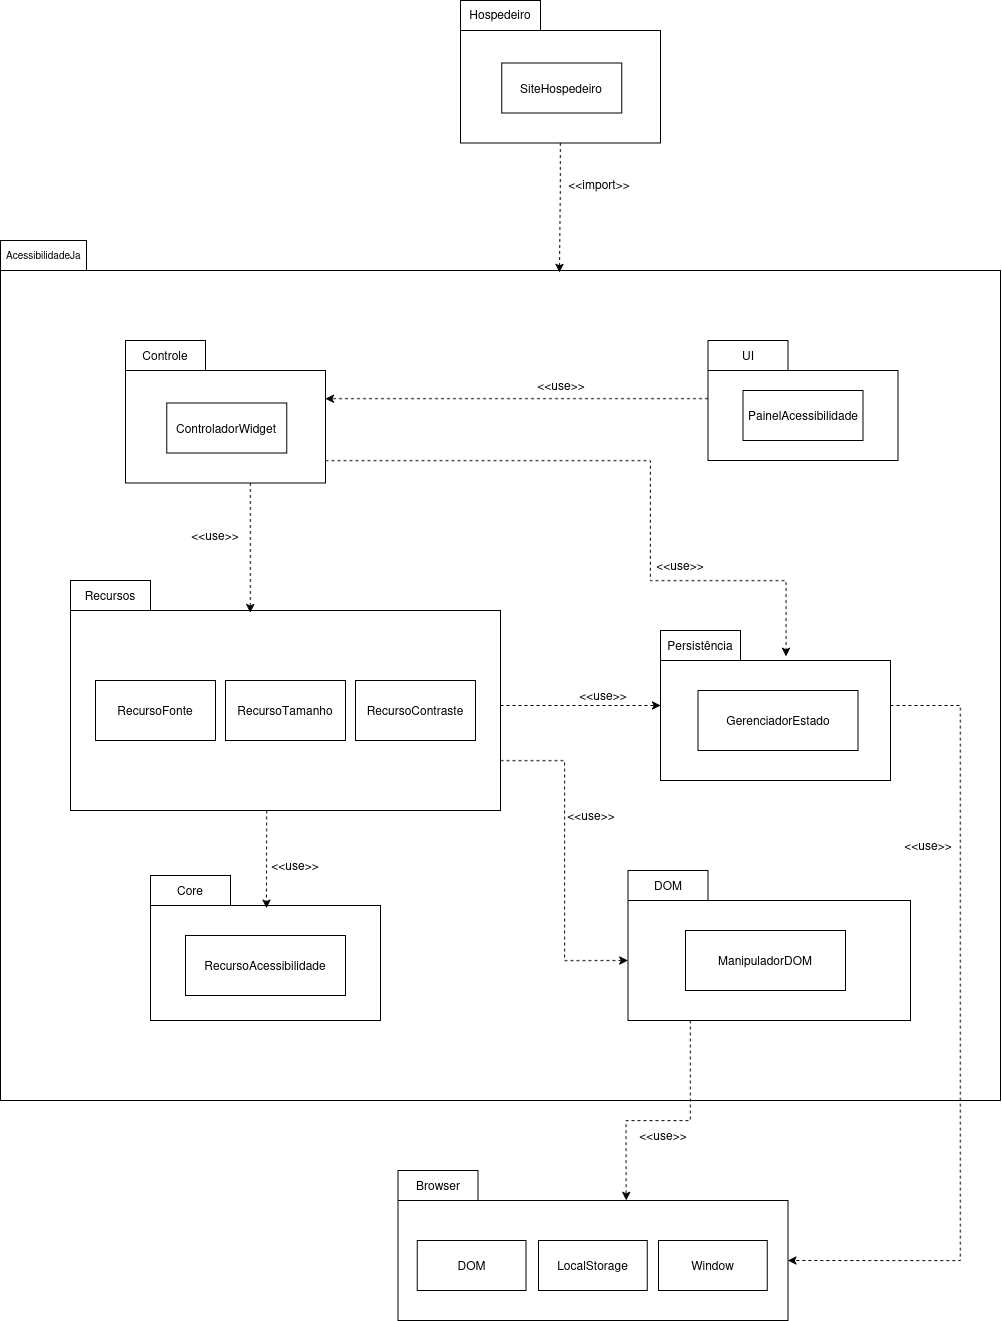

The diagram above was exported from draw.io. Its source (the exported page's mxGraphModel, read from the mxfile embedded in the PNG):
<mxGraphModel dx="3519" dy="2683" grid="1" gridSize="10" guides="1" tooltips="1" connect="1" arrows="1" fold="1" page="1" pageScale="1" pageWidth="850" pageHeight="1100" math="0" shadow="0">
  <root>
    <mxCell id="0" />
    <mxCell id="1" parent="0" />
    <mxCell id="2" parent="1" style="shape=folder;fontStyle=1;tabWidth=80;tabHeight=30;tabPosition=left;html=1;boundedLbl=1;whiteSpace=wrap;" value="" vertex="1">
      <mxGeometry height="860" width="1000" x="-710" y="160" as="geometry" />
    </mxCell>
    <mxCell id="3" parent="1" style="shape=folder;fontStyle=1;tabWidth=80;tabHeight=30;tabPosition=left;html=1;boundedLbl=1;whiteSpace=wrap;" value="" vertex="1">
      <mxGeometry height="120" width="190" x="-2.5" y="260" as="geometry" />
    </mxCell>
    <mxCell id="4" parent="1" style="shape=folder;fontStyle=1;tabWidth=80;tabHeight=30;tabPosition=left;html=1;boundedLbl=1;whiteSpace=wrap;" value="" vertex="1">
      <mxGeometry height="142.5" width="200" x="-585" y="260" as="geometry" />
    </mxCell>
    <mxCell id="5" parent="1" style="shape=folder;fontStyle=1;tabWidth=80;tabHeight=30;tabPosition=left;html=1;boundedLbl=1;whiteSpace=wrap;" value="" vertex="1">
      <mxGeometry height="230" width="430" x="-640" y="500" as="geometry" />
    </mxCell>
    <mxCell id="6" parent="1" style="text;html=1;whiteSpace=wrap;strokeColor=none;fillColor=none;align=center;verticalAlign=middle;rounded=0;" value="Recursos" vertex="1">
      <mxGeometry height="30" width="70" x="-635" y="500" as="geometry" />
    </mxCell>
    <mxCell id="7" parent="1" style="rounded=0;whiteSpace=wrap;html=1;" value="RecursoFonte" vertex="1">
      <mxGeometry height="60" width="120" x="-615" y="600" as="geometry" />
    </mxCell>
    <mxCell id="8" parent="1" style="rounded=0;whiteSpace=wrap;html=1;" value="RecursoTamanho" vertex="1">
      <mxGeometry height="60" width="120" x="-485" y="600" as="geometry" />
    </mxCell>
    <mxCell id="9" parent="1" style="rounded=0;whiteSpace=wrap;html=1;" value="RecursoContraste" vertex="1">
      <mxGeometry height="60" width="120" x="-355" y="600" as="geometry" />
    </mxCell>
    <mxCell id="10" parent="1" style="shape=folder;fontStyle=1;tabWidth=80;tabHeight=30;tabPosition=left;html=1;boundedLbl=1;whiteSpace=wrap;" value="" vertex="1">
      <mxGeometry height="145" width="230" x="-560" y="795" as="geometry" />
    </mxCell>
    <mxCell id="11" parent="1" style="text;html=1;whiteSpace=wrap;strokeColor=none;fillColor=none;align=center;verticalAlign=middle;rounded=0;" value="Core" vertex="1">
      <mxGeometry height="30" width="80" x="-560" y="795" as="geometry" />
    </mxCell>
    <mxCell id="12" parent="1" style="shape=folder;fontStyle=1;tabWidth=80;tabHeight=30;tabPosition=left;html=1;boundedLbl=1;whiteSpace=wrap;" value=" " vertex="1">
      <mxGeometry height="150" width="282.5" x="-82.5" y="790" as="geometry" />
    </mxCell>
    <mxCell id="13" parent="1" style="text;html=1;whiteSpace=wrap;strokeColor=none;fillColor=none;align=center;verticalAlign=middle;rounded=0;" value="DOM" vertex="1">
      <mxGeometry height="30" width="80" x="-82.5" y="790" as="geometry" />
    </mxCell>
    <mxCell id="14" parent="1" style="rounded=0;whiteSpace=wrap;html=1;" value="ManipuladorDOM" vertex="1">
      <mxGeometry height="60" width="160" x="-25" y="850" as="geometry" />
    </mxCell>
    <mxCell id="15" parent="1" style="shape=folder;fontStyle=1;tabWidth=80;tabHeight=30;tabPosition=left;html=1;boundedLbl=1;whiteSpace=wrap;" value="" vertex="1">
      <mxGeometry height="150" width="230" x="-50" y="550" as="geometry" />
    </mxCell>
    <mxCell id="16" parent="1" style="text;html=1;whiteSpace=wrap;strokeColor=none;fillColor=none;align=center;verticalAlign=middle;rounded=0;" value="Persistência" vertex="1">
      <mxGeometry height="30" width="80" x="-50" y="550" as="geometry" />
    </mxCell>
    <mxCell id="17" parent="1" style="rounded=0;whiteSpace=wrap;html=1;" value="GerenciadorEstado" vertex="1">
      <mxGeometry height="60" width="160" x="-12.5" y="610" as="geometry" />
    </mxCell>
    <mxCell id="18" parent="1" style="rounded=0;whiteSpace=wrap;html=1;" value="RecursoAcessibilidade" vertex="1">
      <mxGeometry height="60" width="160" x="-525" y="855" as="geometry" />
    </mxCell>
    <mxCell id="19" parent="1" style="rounded=0;whiteSpace=wrap;html=1;" value="ControladorWidget" vertex="1">
      <mxGeometry height="50" width="120" x="-543.75" y="322.5" as="geometry" />
    </mxCell>
    <mxCell id="20" parent="1" style="text;html=1;whiteSpace=wrap;strokeColor=none;fillColor=none;align=center;verticalAlign=middle;rounded=0;" value="Controle" vertex="1">
      <mxGeometry height="30" width="80" x="-585" y="260" as="geometry" />
    </mxCell>
    <mxCell id="21" edge="1" parent="1" source="4" style="edgeStyle=orthogonalEdgeStyle;rounded=0;orthogonalLoop=1;jettySize=auto;html=1;entryX=0.546;entryY=0.173;entryDx=0;entryDy=0;entryPerimeter=0;dashed=1;" target="15">
      <mxGeometry relative="1" as="geometry">
        <Array as="points">
          <mxPoint x="-60" y="380" />
          <mxPoint x="-60" y="500" />
          <mxPoint x="76" y="500" />
        </Array>
      </mxGeometry>
    </mxCell>
    <mxCell id="22" parent="1" style="text;html=1;whiteSpace=wrap;strokeColor=none;fillColor=none;align=center;verticalAlign=middle;rounded=0;" value="&amp;lt;&amp;lt;use&amp;gt;&amp;gt;" vertex="1">
      <mxGeometry height="30" width="60" x="-60" y="470" as="geometry" />
    </mxCell>
    <mxCell id="23" edge="1" parent="1" source="4" style="edgeStyle=orthogonalEdgeStyle;rounded=0;orthogonalLoop=1;jettySize=auto;html=1;dashed=1;">
      <mxGeometry relative="1" as="geometry">
        <Array as="points">
          <mxPoint x="-460" y="532" />
        </Array>
        <mxPoint x="-460" y="532" as="targetPoint" />
      </mxGeometry>
    </mxCell>
    <mxCell id="24" parent="1" style="text;html=1;whiteSpace=wrap;strokeColor=none;fillColor=none;align=center;verticalAlign=middle;rounded=0;" value="&amp;lt;&amp;lt;use&amp;gt;&amp;gt;" vertex="1">
      <mxGeometry height="30" width="60" x="-525" y="440" as="geometry" />
    </mxCell>
    <mxCell id="25" edge="1" parent="1" source="3" style="edgeStyle=orthogonalEdgeStyle;rounded=0;orthogonalLoop=1;jettySize=auto;html=1;entryX=0;entryY=0;entryDx=200;entryDy=58.125;entryPerimeter=0;dashed=1;" target="4">
      <mxGeometry relative="1" as="geometry">
        <Array as="points">
          <mxPoint x="-100" y="318" />
          <mxPoint x="-100" y="318" />
        </Array>
      </mxGeometry>
    </mxCell>
    <mxCell id="26" parent="1" style="text;html=1;whiteSpace=wrap;strokeColor=none;fillColor=none;align=center;verticalAlign=middle;rounded=0;" value="&amp;lt;&amp;lt;use&amp;gt;&amp;gt;" vertex="1">
      <mxGeometry height="30" width="60" x="-178.75" y="290" as="geometry" />
    </mxCell>
    <mxCell id="27" parent="1" style="text;html=1;whiteSpace=wrap;strokeColor=none;fillColor=none;align=center;verticalAlign=middle;rounded=0;" value="&amp;lt;&amp;lt;use&amp;gt;&amp;gt;" vertex="1">
      <mxGeometry height="30" width="60" x="-445" y="770" as="geometry" />
    </mxCell>
    <mxCell id="28" parent="1" style="shape=folder;fontStyle=1;tabWidth=80;tabHeight=30;tabPosition=left;html=1;boundedLbl=1;whiteSpace=wrap;" value=" " vertex="1">
      <mxGeometry height="150" width="390" x="-312.5" y="1090" as="geometry" />
    </mxCell>
    <mxCell id="29" parent="1" style="text;html=1;whiteSpace=wrap;strokeColor=none;fillColor=none;align=center;verticalAlign=middle;rounded=0;" value="Browser" vertex="1">
      <mxGeometry height="30" width="80" x="-312.5" y="1090" as="geometry" />
    </mxCell>
    <mxCell id="30" parent="1" style="rounded=0;whiteSpace=wrap;html=1;" value="&lt;div&gt;LocalStorage&lt;/div&gt;" vertex="1">
      <mxGeometry height="50" width="108.75" x="-171.88" y="1160" as="geometry" />
    </mxCell>
    <mxCell id="31" parent="1" style="rounded=0;whiteSpace=wrap;html=1;" value="&lt;div&gt;DOM&lt;/div&gt;" vertex="1">
      <mxGeometry height="50" width="108.75" x="-293.13" y="1160" as="geometry" />
    </mxCell>
    <mxCell id="32" parent="1" style="rounded=0;whiteSpace=wrap;html=1;" value="&lt;div&gt;Window&lt;/div&gt;" vertex="1">
      <mxGeometry height="50" width="108.75" x="-51.879999999999995" y="1160" as="geometry" />
    </mxCell>
    <mxCell id="33" edge="1" parent="1" source="12" style="edgeStyle=orthogonalEdgeStyle;rounded=0;orthogonalLoop=1;jettySize=auto;html=1;entryX=0.585;entryY=0.199;entryDx=0;entryDy=0;entryPerimeter=0;dashed=1;" target="28">
      <mxGeometry relative="1" as="geometry">
        <Array as="points">
          <mxPoint x="-20" y="1040" />
          <mxPoint x="-84" y="1040" />
        </Array>
      </mxGeometry>
    </mxCell>
    <mxCell id="34" edge="1" parent="1" source="15" style="edgeStyle=orthogonalEdgeStyle;rounded=0;orthogonalLoop=1;jettySize=auto;html=1;dashed=1;entryX=0;entryY=0;entryDx=390;entryDy=90;entryPerimeter=0;" target="28">
      <mxGeometry relative="1" as="geometry">
        <Array as="points">
          <mxPoint x="250" y="625" />
          <mxPoint x="250" y="1180" />
        </Array>
        <mxPoint x="220" y="1240" as="targetPoint" />
      </mxGeometry>
    </mxCell>
    <mxCell id="35" parent="1" style="text;html=1;whiteSpace=wrap;strokeColor=none;fillColor=none;align=center;verticalAlign=middle;rounded=0;" value="&lt;font style=&quot;font-size: 10px;&quot;&gt;AcessibilidadeJa&lt;/font&gt;&amp;nbsp;" vertex="1">
      <mxGeometry height="28.75" width="90" x="-710" y="160" as="geometry" />
    </mxCell>
    <mxCell id="36" parent="1" style="text;html=1;whiteSpace=wrap;strokeColor=none;fillColor=none;align=center;verticalAlign=middle;rounded=0;" value="&amp;lt;&amp;lt;use&amp;gt;&amp;gt;" vertex="1">
      <mxGeometry height="30" width="60" x="-77.5" y="1040" as="geometry" />
    </mxCell>
    <mxCell id="37" parent="1" style="text;html=1;whiteSpace=wrap;strokeColor=none;fillColor=none;align=center;verticalAlign=middle;rounded=0;" value="&amp;lt;&amp;lt;use&amp;gt;&amp;gt;" vertex="1">
      <mxGeometry height="30" width="60" x="187.5" y="750" as="geometry" />
    </mxCell>
    <mxCell id="38" parent="1" style="text;html=1;whiteSpace=wrap;strokeColor=none;fillColor=none;align=center;verticalAlign=middle;rounded=0;" value="&amp;lt;&amp;lt;use&amp;gt;&amp;gt;" vertex="1">
      <mxGeometry height="30" width="60" x="-148.75" y="720" as="geometry" />
    </mxCell>
    <mxCell id="39" parent="1" style="shape=folder;fontStyle=1;tabWidth=80;tabHeight=30;tabPosition=left;html=1;boundedLbl=1;whiteSpace=wrap;" value="" vertex="1">
      <mxGeometry height="142.5" width="200" x="-250" y="-80" as="geometry" />
    </mxCell>
    <mxCell id="40" parent="1" style="rounded=0;whiteSpace=wrap;html=1;" value="SiteHospedeiro" vertex="1">
      <mxGeometry height="50" width="120" x="-208.75" y="-17.5" as="geometry" />
    </mxCell>
    <mxCell id="41" parent="1" style="text;html=1;whiteSpace=wrap;strokeColor=none;fillColor=none;align=center;verticalAlign=middle;rounded=0;" value="Hospedeiro" vertex="1">
      <mxGeometry height="28.75" width="80" x="-250" y="-80" as="geometry" />
    </mxCell>
    <mxCell id="42" edge="1" parent="1" source="39" style="edgeStyle=orthogonalEdgeStyle;rounded=0;orthogonalLoop=1;jettySize=auto;html=1;dashed=1;entryX=0.559;entryY=0.037;entryDx=0;entryDy=0;entryPerimeter=0;" target="2">
      <mxGeometry relative="1" as="geometry">
        <Array as="points" />
        <mxPoint x="-150" y="190" as="targetPoint" />
      </mxGeometry>
    </mxCell>
    <mxCell id="43" parent="1" style="text;html=1;whiteSpace=wrap;strokeColor=none;fillColor=none;align=center;verticalAlign=middle;rounded=0;" value="&amp;lt;&amp;lt;import&amp;gt;&amp;gt;" vertex="1">
      <mxGeometry height="28.75" width="80" x="-150.63" y="90" as="geometry" />
    </mxCell>
    <mxCell id="44" edge="1" parent="1" source="5" style="edgeStyle=orthogonalEdgeStyle;rounded=0;orthogonalLoop=1;jettySize=auto;html=1;entryX=0.504;entryY=0.225;entryDx=0;entryDy=0;entryPerimeter=0;dashed=1;" target="10">
      <mxGeometry relative="1" as="geometry">
        <Array as="points">
          <mxPoint x="-444" y="750" />
          <mxPoint x="-444" y="750" />
        </Array>
      </mxGeometry>
    </mxCell>
    <mxCell id="45" parent="1" style="rounded=0;whiteSpace=wrap;html=1;" value="PainelAcessibilidade" vertex="1">
      <mxGeometry height="50" width="120" x="32.5" y="310" as="geometry" />
    </mxCell>
    <mxCell id="46" parent="1" style="text;html=1;whiteSpace=wrap;strokeColor=none;fillColor=none;align=center;verticalAlign=middle;rounded=0;" value="UI" vertex="1">
      <mxGeometry height="30" width="80" x="-2.5" y="260" as="geometry" />
    </mxCell>
    <mxCell id="47" edge="1" parent="1" source="5" style="edgeStyle=orthogonalEdgeStyle;rounded=0;orthogonalLoop=1;jettySize=auto;html=1;entryX=0;entryY=0;entryDx=0;entryDy=90;entryPerimeter=0;dashed=1;" target="12">
      <mxGeometry relative="1" as="geometry">
        <Array as="points">
          <mxPoint x="-146" y="680" />
          <mxPoint x="-146" y="880" />
        </Array>
      </mxGeometry>
    </mxCell>
    <mxCell id="48" edge="1" parent="1" source="5" style="edgeStyle=orthogonalEdgeStyle;rounded=0;orthogonalLoop=1;jettySize=auto;html=1;dashed=1;" target="15">
      <mxGeometry relative="1" as="geometry">
        <Array as="points">
          <mxPoint x="-170" y="625" />
          <mxPoint x="-170" y="625" />
        </Array>
        <mxPoint x="-50" y="610" as="targetPoint" />
      </mxGeometry>
    </mxCell>
    <mxCell id="49" parent="1" style="text;html=1;whiteSpace=wrap;strokeColor=none;fillColor=none;align=center;verticalAlign=middle;rounded=0;" value="&amp;lt;&amp;lt;use&amp;gt;&amp;gt;" vertex="1">
      <mxGeometry height="30" width="60" x="-137.5" y="600" as="geometry" />
    </mxCell>
  </root>
</mxGraphModel>